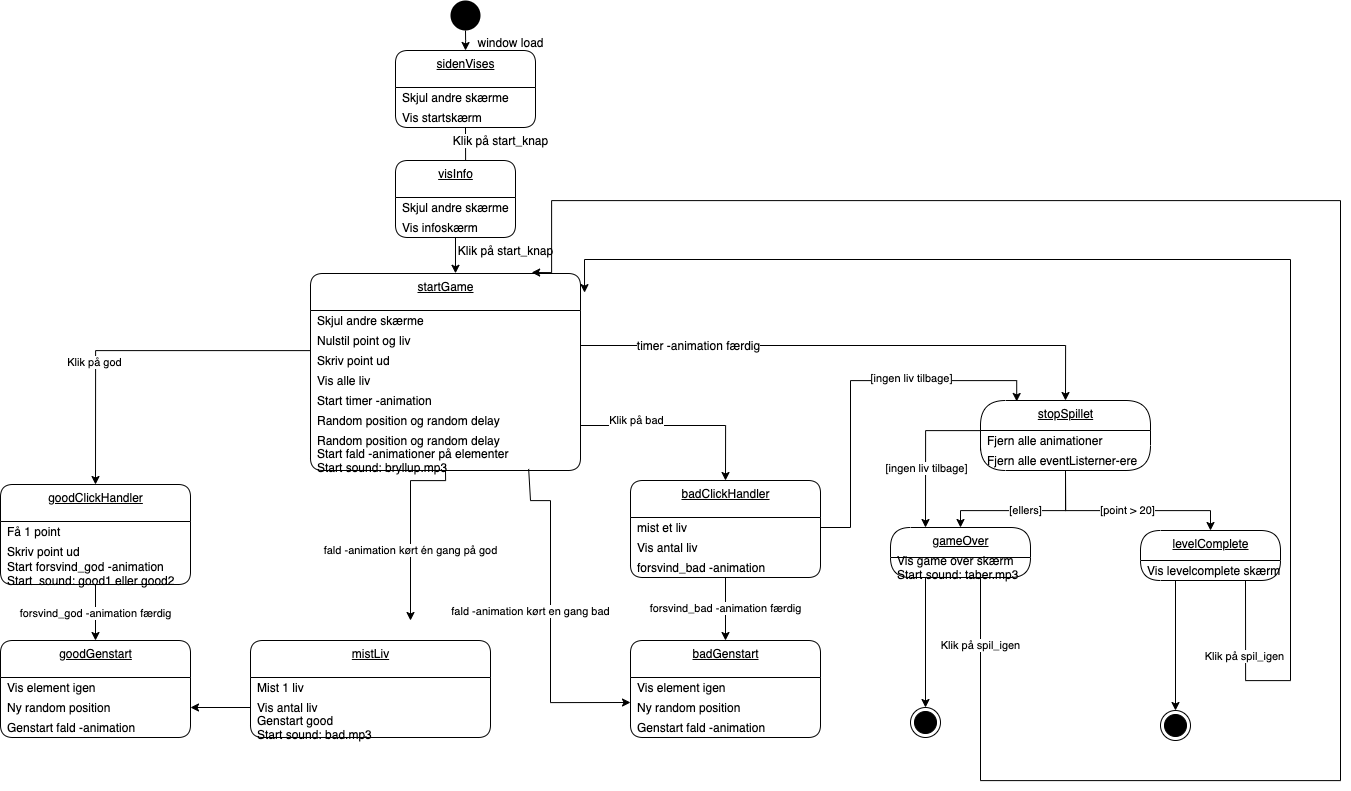

The diagram above was exported from draw.io. Its source (the exported page's mxGraphModel, read from the mxfile embedded in the PNG):
<mxGraphModel dx="1618" dy="1511" grid="1" gridSize="10" guides="1" tooltips="1" connect="1" arrows="1" fold="1" page="1" pageScale="1" pageWidth="827" pageHeight="1169" math="0" shadow="0">
  <root>
    <mxCell id="0" />
    <mxCell id="1" parent="0" />
    <mxCell id="23" value="&lt;span style=&quot;font-size: 12px&quot;&gt;window load&lt;/span&gt;" style="edgeStyle=orthogonalEdgeStyle;rounded=0;orthogonalLoop=1;jettySize=auto;html=1;exitX=0.5;exitY=1;exitDx=0;exitDy=0;" parent="1" source="2" edge="1">
      <mxGeometry y="45" relative="1" as="geometry">
        <mxPoint x="475" y="50" as="targetPoint" />
        <Array as="points">
          <mxPoint x="475" y="40" />
          <mxPoint x="475" y="40" />
        </Array>
        <mxPoint as="offset" />
      </mxGeometry>
    </mxCell>
    <mxCell id="2" value="" style="ellipse;fillColor=#000000;strokeColor=none;" parent="1" vertex="1">
      <mxGeometry x="460" width="30" height="30" as="geometry" />
    </mxCell>
    <mxCell id="25" value="startGame" style="swimlane;fontStyle=4;align=center;verticalAlign=top;childLayout=stackLayout;horizontal=1;startSize=37;horizontalStack=0;resizeParent=1;resizeParentMax=0;resizeLast=0;collapsible=0;marginBottom=0;html=1;rounded=1;absoluteArcSize=1;arcSize=25;" parent="1" vertex="1">
      <mxGeometry x="320" y="273" width="270" height="197" as="geometry" />
    </mxCell>
    <mxCell id="26" value="Skjul andre skærme" style="fillColor=none;strokeColor=none;align=left;verticalAlign=middle;spacingLeft=5;" parent="25" vertex="1">
      <mxGeometry y="37" width="270" height="20" as="geometry" />
    </mxCell>
    <mxCell id="46" value="Nulstil point og liv" style="fillColor=none;strokeColor=none;align=left;verticalAlign=middle;spacingLeft=5;" parent="25" vertex="1">
      <mxGeometry y="57" width="270" height="20" as="geometry" />
    </mxCell>
    <mxCell id="47" value="Skriv point ud" style="fillColor=none;strokeColor=none;align=left;verticalAlign=middle;spacingLeft=5;" parent="25" vertex="1">
      <mxGeometry y="77" width="270" height="20" as="geometry" />
    </mxCell>
    <mxCell id="48" value="Vis alle liv" style="fillColor=none;strokeColor=none;align=left;verticalAlign=middle;spacingLeft=5;" parent="25" vertex="1">
      <mxGeometry y="97" width="270" height="20" as="geometry" />
    </mxCell>
    <mxCell id="49" value="Start timer -animation" style="fillColor=none;strokeColor=none;align=left;verticalAlign=middle;spacingLeft=5;" parent="25" vertex="1">
      <mxGeometry y="117" width="270" height="20" as="geometry" />
    </mxCell>
    <mxCell id="50" value="Random position og random delay" style="fillColor=none;strokeColor=none;align=left;verticalAlign=middle;spacingLeft=5;" parent="25" vertex="1">
      <mxGeometry y="137" width="270" height="20" as="geometry" />
    </mxCell>
    <mxCell id="51" value="Random position og random delay" style="fillColor=none;strokeColor=none;align=left;verticalAlign=middle;spacingLeft=5;" parent="25" vertex="1">
      <mxGeometry y="157" width="270" height="20" as="geometry" />
    </mxCell>
    <mxCell id="52" value="Start fald -animationer på elementer&#10;Start sound: bryllup.mp3" style="fillColor=none;strokeColor=none;align=left;verticalAlign=middle;spacingLeft=5;" parent="25" vertex="1">
      <mxGeometry y="177" width="270" height="20" as="geometry" />
    </mxCell>
    <mxCell id="53" value="&lt;span style=&quot;font-size: 12px&quot;&gt;Klik på start_knap&lt;/span&gt;" style="edgeStyle=orthogonalEdgeStyle;rounded=0;orthogonalLoop=1;jettySize=auto;html=1;exitX=0.5;exitY=1;exitDx=0;exitDy=0;entryX=0.415;entryY=-0.113;entryDx=0;entryDy=0;entryPerimeter=0;" parent="1" source="65" target="122" edge="1">
      <mxGeometry x="-0.7204" y="35" relative="1" as="geometry">
        <mxPoint x="260" y="157" as="sourcePoint" />
        <mxPoint x="455" y="200" as="targetPoint" />
        <mxPoint as="offset" />
      </mxGeometry>
    </mxCell>
    <mxCell id="55" value="goodClickHandler" style="swimlane;fontStyle=4;align=center;verticalAlign=top;childLayout=stackLayout;horizontal=1;startSize=37;horizontalStack=0;resizeParent=1;resizeParentMax=0;resizeLast=0;collapsible=0;marginBottom=0;html=1;rounded=1;absoluteArcSize=1;arcSize=25;" parent="1" vertex="1">
      <mxGeometry x="10" y="484" width="190" height="100" as="geometry" />
    </mxCell>
    <mxCell id="56" value="Få 1 point" style="fillColor=none;strokeColor=none;align=left;verticalAlign=middle;spacingLeft=5;" parent="55" vertex="1">
      <mxGeometry y="37" width="190" height="20" as="geometry" />
    </mxCell>
    <mxCell id="57" value="Skriv point ud" style="fillColor=none;strokeColor=none;align=left;verticalAlign=middle;spacingLeft=5;" parent="55" vertex="1">
      <mxGeometry y="57" width="190" height="20" as="geometry" />
    </mxCell>
    <mxCell id="58" value="Start forsvind_god -animation&#10;Start  sound: good1 eller good2" style="fillColor=none;strokeColor=none;align=left;verticalAlign=middle;spacingLeft=5;" parent="55" vertex="1">
      <mxGeometry y="77" width="190" height="23" as="geometry" />
    </mxCell>
    <mxCell id="63" value="sidenVises" style="swimlane;fontStyle=4;align=center;verticalAlign=top;childLayout=stackLayout;horizontal=1;startSize=37;horizontalStack=0;resizeParent=1;resizeParentMax=0;resizeLast=0;collapsible=0;marginBottom=0;html=1;rounded=1;absoluteArcSize=1;arcSize=25;" parent="1" vertex="1">
      <mxGeometry x="405" y="50" width="140" height="77" as="geometry" />
    </mxCell>
    <mxCell id="64" value="Skjul andre skærme" style="fillColor=none;strokeColor=none;align=left;verticalAlign=middle;spacingLeft=5;" parent="63" vertex="1">
      <mxGeometry y="37" width="140" height="20" as="geometry" />
    </mxCell>
    <mxCell id="65" value="Vis startskærm" style="fillColor=none;strokeColor=none;align=left;verticalAlign=middle;spacingLeft=5;" parent="63" vertex="1">
      <mxGeometry y="57" width="140" height="20" as="geometry" />
    </mxCell>
    <mxCell id="68" value="goodGenstart" style="swimlane;fontStyle=4;align=center;verticalAlign=top;childLayout=stackLayout;horizontal=1;startSize=37;horizontalStack=0;resizeParent=1;resizeParentMax=0;resizeLast=0;collapsible=0;marginBottom=0;html=1;rounded=1;absoluteArcSize=1;arcSize=25;" parent="1" vertex="1">
      <mxGeometry x="10" y="640" width="190" height="97" as="geometry" />
    </mxCell>
    <mxCell id="69" value="Vis element igen" style="fillColor=none;strokeColor=none;align=left;verticalAlign=middle;spacingLeft=5;" parent="68" vertex="1">
      <mxGeometry y="37" width="190" height="20" as="geometry" />
    </mxCell>
    <mxCell id="70" value="Ny random position" style="fillColor=none;strokeColor=none;align=left;verticalAlign=middle;spacingLeft=5;" parent="68" vertex="1">
      <mxGeometry y="57" width="190" height="20" as="geometry" />
    </mxCell>
    <mxCell id="71" value="Genstart fald -animation" style="fillColor=none;strokeColor=none;align=left;verticalAlign=middle;spacingLeft=5;" parent="68" vertex="1">
      <mxGeometry y="77" width="190" height="20" as="geometry" />
    </mxCell>
    <mxCell id="72" value="forsvind_god -animation færdig" style="edgeStyle=orthogonalEdgeStyle;rounded=0;orthogonalLoop=1;jettySize=auto;html=1;exitX=0.5;exitY=1;exitDx=0;exitDy=0;entryX=0.5;entryY=0;entryDx=0;entryDy=0;" parent="1" source="58" target="68" edge="1">
      <mxGeometry relative="1" as="geometry" />
    </mxCell>
    <mxCell id="73" value="Klik på god" style="edgeStyle=orthogonalEdgeStyle;rounded=0;orthogonalLoop=1;jettySize=auto;html=1;exitX=0;exitY=0;exitDx=0;exitDy=0;entryX=0.5;entryY=0;entryDx=0;entryDy=0;" parent="1" source="48" target="55" edge="1">
      <mxGeometry x="0.3336" relative="1" as="geometry">
        <mxPoint x="-1" as="offset" />
      </mxGeometry>
    </mxCell>
    <mxCell id="74" value="fald -animation kørt én gang på god" style="edgeStyle=orthogonalEdgeStyle;rounded=0;orthogonalLoop=1;jettySize=auto;html=1;exitX=0.5;exitY=1;exitDx=0;exitDy=0;" parent="1" source="52" edge="1">
      <mxGeometry x="0.2593" relative="1" as="geometry">
        <Array as="points">
          <mxPoint x="455" y="480" />
          <mxPoint x="420" y="480" />
        </Array>
        <mxPoint as="offset" />
        <mxPoint x="420" y="620" as="targetPoint" />
      </mxGeometry>
    </mxCell>
    <mxCell id="75" value="badClickHandler" style="swimlane;fontStyle=4;align=center;verticalAlign=top;childLayout=stackLayout;horizontal=1;startSize=37;horizontalStack=0;resizeParent=1;resizeParentMax=0;resizeLast=0;collapsible=0;marginBottom=0;html=1;rounded=1;absoluteArcSize=1;arcSize=25;" parent="1" vertex="1">
      <mxGeometry x="640" y="480" width="190" height="97" as="geometry" />
    </mxCell>
    <mxCell id="76" value="mist et liv" style="fillColor=none;strokeColor=none;align=left;verticalAlign=middle;spacingLeft=5;" parent="75" vertex="1">
      <mxGeometry y="37" width="190" height="20" as="geometry" />
    </mxCell>
    <mxCell id="77" value="Vis antal liv" style="fillColor=none;strokeColor=none;align=left;verticalAlign=middle;spacingLeft=5;" parent="75" vertex="1">
      <mxGeometry y="57" width="190" height="20" as="geometry" />
    </mxCell>
    <mxCell id="78" value="forsvind_bad -animation" style="fillColor=none;strokeColor=none;align=left;verticalAlign=middle;spacingLeft=5;" parent="75" vertex="1">
      <mxGeometry y="77" width="190" height="20" as="geometry" />
    </mxCell>
    <mxCell id="79" value="badGenstart" style="swimlane;fontStyle=4;align=center;verticalAlign=top;childLayout=stackLayout;horizontal=1;startSize=37;horizontalStack=0;resizeParent=1;resizeParentMax=0;resizeLast=0;collapsible=0;marginBottom=0;html=1;rounded=1;absoluteArcSize=1;arcSize=25;" parent="1" vertex="1">
      <mxGeometry x="640" y="640" width="190" height="97" as="geometry" />
    </mxCell>
    <mxCell id="80" value="Vis element igen" style="fillColor=none;strokeColor=none;align=left;verticalAlign=middle;spacingLeft=5;" parent="79" vertex="1">
      <mxGeometry y="37" width="190" height="20" as="geometry" />
    </mxCell>
    <mxCell id="81" value="Ny random position" style="fillColor=none;strokeColor=none;align=left;verticalAlign=middle;spacingLeft=5;" parent="79" vertex="1">
      <mxGeometry y="57" width="190" height="20" as="geometry" />
    </mxCell>
    <mxCell id="82" value="Genstart fald -animation" style="fillColor=none;strokeColor=none;align=left;verticalAlign=middle;spacingLeft=5;" parent="79" vertex="1">
      <mxGeometry y="77" width="190" height="20" as="geometry" />
    </mxCell>
    <mxCell id="83" value="forsvind_bad -animation færdig" style="edgeStyle=orthogonalEdgeStyle;rounded=0;orthogonalLoop=1;jettySize=auto;html=1;exitX=0.5;exitY=1;exitDx=0;exitDy=0;entryX=0.5;entryY=0;entryDx=0;entryDy=0;" parent="1" source="78" target="79" edge="1">
      <mxGeometry relative="1" as="geometry" />
    </mxCell>
    <mxCell id="84" value="Klik på bad" style="edgeStyle=orthogonalEdgeStyle;rounded=0;orthogonalLoop=1;jettySize=auto;html=1;exitX=1;exitY=0.75;exitDx=0;exitDy=0;entryX=0.5;entryY=0;entryDx=0;entryDy=0;" parent="1" source="50" target="75" edge="1">
      <mxGeometry x="-0.4366" y="5" relative="1" as="geometry">
        <mxPoint as="offset" />
      </mxGeometry>
    </mxCell>
    <mxCell id="85" value="fald -animation kørt en gang bad" style="edgeStyle=orthogonalEdgeStyle;rounded=0;orthogonalLoop=1;jettySize=auto;html=1;entryX=0;entryY=0.25;entryDx=0;entryDy=0;exitX=0.808;exitY=0.923;exitDx=0;exitDy=0;exitPerimeter=0;" parent="1" source="52" edge="1">
      <mxGeometry x="-0.0329" y="-20" relative="1" as="geometry">
        <mxPoint x="540" y="490" as="sourcePoint" />
        <mxPoint x="640" y="702" as="targetPoint" />
        <Array as="points">
          <mxPoint x="540" y="469" />
          <mxPoint x="540" y="500" />
          <mxPoint x="560" y="500" />
          <mxPoint x="560" y="702" />
        </Array>
        <mxPoint as="offset" />
      </mxGeometry>
    </mxCell>
    <mxCell id="87" value="&lt;span style=&quot;font-size: 12px&quot;&gt;timer -animation færdig&lt;/span&gt;" style="edgeStyle=orthogonalEdgeStyle;rounded=0;orthogonalLoop=1;jettySize=auto;html=1;entryX=0.5;entryY=0;entryDx=0;entryDy=0;exitX=1;exitY=0.75;exitDx=0;exitDy=0;" parent="1" source="46" target="88" edge="1">
      <mxGeometry x="-0.566" relative="1" as="geometry">
        <mxPoint x="740.0000000000002" y="120" as="sourcePoint" />
        <mxPoint x="765" y="87" as="targetPoint" />
        <mxPoint as="offset" />
      </mxGeometry>
    </mxCell>
    <mxCell id="88" value="stopSpillet" style="swimlane;fontStyle=4;align=center;verticalAlign=top;childLayout=stackLayout;horizontal=1;startSize=30;horizontalStack=0;resizeParent=1;resizeParentMax=0;resizeLast=0;collapsible=0;marginBottom=0;html=1;rounded=1;absoluteArcSize=1;arcSize=50;" parent="1" vertex="1">
      <mxGeometry x="990" y="400" width="170" height="70" as="geometry" />
    </mxCell>
    <mxCell id="89" value="Fjern alle animationer" style="fillColor=none;strokeColor=none;align=left;verticalAlign=middle;spacingLeft=5;" parent="88" vertex="1">
      <mxGeometry y="30" width="170" height="20" as="geometry" />
    </mxCell>
    <mxCell id="90" value="Fjern alle eventListerner-ere" style="fillColor=none;strokeColor=none;align=left;verticalAlign=middle;spacingLeft=5;" parent="88" vertex="1">
      <mxGeometry y="50" width="170" height="20" as="geometry" />
    </mxCell>
    <mxCell id="91" value="[point &amp;gt; 20]" style="edgeStyle=orthogonalEdgeStyle;rounded=0;orthogonalLoop=1;jettySize=auto;html=1;exitX=0.5;exitY=1;exitDx=0;exitDy=0;entryX=0.5;entryY=0;entryDx=0;entryDy=0;" parent="1" source="90" target="92" edge="1">
      <mxGeometry relative="1" as="geometry">
        <mxPoint x="1060" y="520" as="targetPoint" />
        <Array as="points">
          <mxPoint x="1075" y="510" />
          <mxPoint x="1220" y="510" />
        </Array>
      </mxGeometry>
    </mxCell>
    <mxCell id="92" value="levelComplete" style="swimlane;fontStyle=4;align=center;verticalAlign=top;childLayout=stackLayout;horizontal=1;startSize=30;horizontalStack=0;resizeParent=1;resizeParentMax=0;resizeLast=0;collapsible=0;marginBottom=0;html=1;rounded=1;absoluteArcSize=1;arcSize=92;" parent="1" vertex="1">
      <mxGeometry x="1150" y="530" width="140" height="50" as="geometry" />
    </mxCell>
    <mxCell id="93" value="Vis levelcomplete skærm" style="fillColor=none;strokeColor=none;align=left;verticalAlign=middle;spacingLeft=5;" parent="92" vertex="1">
      <mxGeometry y="30" width="140" height="20" as="geometry" />
    </mxCell>
    <mxCell id="94" style="edgeStyle=orthogonalEdgeStyle;rounded=0;orthogonalLoop=1;jettySize=auto;html=1;exitX=0.25;exitY=1;exitDx=0;exitDy=0;entryX=0.5;entryY=0;entryDx=0;entryDy=0;" parent="1" source="93" target="102" edge="1">
      <mxGeometry relative="1" as="geometry">
        <mxPoint x="1185" y="620" as="targetPoint" />
      </mxGeometry>
    </mxCell>
    <mxCell id="95" value="gameOver" style="swimlane;fontStyle=4;align=center;verticalAlign=top;childLayout=stackLayout;horizontal=1;startSize=30;horizontalStack=0;resizeParent=1;resizeParentMax=0;resizeLast=0;collapsible=0;marginBottom=0;html=1;rounded=1;absoluteArcSize=1;arcSize=92;" parent="1" vertex="1">
      <mxGeometry x="900" y="527" width="140" height="50" as="geometry" />
    </mxCell>
    <mxCell id="96" value="Vis game over skærm&#10;Start sound: taber.mp3" style="fillColor=none;strokeColor=none;align=left;verticalAlign=middle;spacingLeft=5;" parent="95" vertex="1">
      <mxGeometry y="30" width="140" height="20" as="geometry" />
    </mxCell>
    <mxCell id="98" value="[ellers]" style="edgeStyle=orthogonalEdgeStyle;rounded=0;orthogonalLoop=1;jettySize=auto;html=1;exitX=0.5;exitY=1;exitDx=0;exitDy=0;entryX=0.5;entryY=0;entryDx=0;entryDy=0;" parent="1" source="90" target="95" edge="1">
      <mxGeometry relative="1" as="geometry">
        <mxPoint x="974" y="530" as="targetPoint" />
        <Array as="points">
          <mxPoint x="1075" y="510" />
          <mxPoint x="970" y="510" />
        </Array>
      </mxGeometry>
    </mxCell>
    <mxCell id="99" style="edgeStyle=orthogonalEdgeStyle;rounded=0;orthogonalLoop=1;jettySize=auto;html=1;exitX=0;exitY=0;exitDx=0;exitDy=0;entryX=0.25;entryY=0;entryDx=0;entryDy=0;" parent="1" source="90" target="95" edge="1">
      <mxGeometry relative="1" as="geometry">
        <mxPoint x="939" y="530" as="targetPoint" />
      </mxGeometry>
    </mxCell>
    <mxCell id="100" value="[ingen liv tilbage]" style="edgeLabel;html=1;align=center;verticalAlign=middle;resizable=0;points=[];" parent="99" vertex="1" connectable="0">
      <mxGeometry x="0.2849" relative="1" as="geometry">
        <mxPoint as="offset" />
      </mxGeometry>
    </mxCell>
    <mxCell id="101" value="" style="ellipse;html=1;shape=endState;fillColor=#000000;strokeColor=#000000;" parent="1" vertex="1">
      <mxGeometry x="920" y="707" width="30" height="30" as="geometry" />
    </mxCell>
    <mxCell id="102" value="" style="ellipse;html=1;shape=endState;fillColor=#000000;strokeColor=#000000;" parent="1" vertex="1">
      <mxGeometry x="1170" y="710" width="30" height="30" as="geometry" />
    </mxCell>
    <mxCell id="103" value="Klik på spil_igen" style="edgeStyle=orthogonalEdgeStyle;rounded=0;orthogonalLoop=1;jettySize=auto;html=1;exitX=0.75;exitY=1;exitDx=0;exitDy=0;entryX=0.819;entryY=-0.005;entryDx=0;entryDy=0;entryPerimeter=0;" parent="1" source="96" target="25" edge="1">
      <mxGeometry x="-0.9176" relative="1" as="geometry">
        <mxPoint x="710" y="263" as="targetPoint" />
        <Array as="points">
          <mxPoint x="990" y="577" />
          <mxPoint x="990" y="780" />
          <mxPoint x="1350" y="780" />
          <mxPoint x="1350" y="200" />
          <mxPoint x="561" y="200" />
        </Array>
        <mxPoint y="-1" as="offset" />
      </mxGeometry>
    </mxCell>
    <mxCell id="104" value="Klik på spil_igen" style="edgeStyle=orthogonalEdgeStyle;rounded=0;orthogonalLoop=1;jettySize=auto;html=1;exitX=0.75;exitY=1;exitDx=0;exitDy=0;entryX=1.015;entryY=0.097;entryDx=0;entryDy=0;entryPerimeter=0;" parent="1" source="93" target="25" edge="1">
      <mxGeometry x="-0.8851" relative="1" as="geometry">
        <mxPoint x="1255" y="780" as="targetPoint" />
        <Array as="points">
          <mxPoint x="1255" y="680" />
          <mxPoint x="1300" y="680" />
          <mxPoint x="1300" y="259" />
        </Array>
        <mxPoint x="-1" as="offset" />
      </mxGeometry>
    </mxCell>
    <mxCell id="109" style="edgeStyle=orthogonalEdgeStyle;rounded=0;orthogonalLoop=1;jettySize=auto;html=1;exitX=0.25;exitY=1;exitDx=0;exitDy=0;entryX=0.5;entryY=0;entryDx=0;entryDy=0;" parent="1" source="96" target="101" edge="1">
      <mxGeometry relative="1" as="geometry" />
    </mxCell>
    <mxCell id="110" style="edgeStyle=orthogonalEdgeStyle;rounded=0;orthogonalLoop=1;jettySize=auto;html=1;exitX=1;exitY=0.5;exitDx=0;exitDy=0;entryX=0.213;entryY=0.014;entryDx=0;entryDy=0;entryPerimeter=0;" parent="1" source="76" target="88" edge="1">
      <mxGeometry relative="1" as="geometry">
        <Array as="points">
          <mxPoint x="860" y="527" />
          <mxPoint x="860" y="380" />
          <mxPoint x="1026" y="380" />
        </Array>
      </mxGeometry>
    </mxCell>
    <mxCell id="111" value="[ingen liv tilbage]" style="edgeLabel;html=1;align=center;verticalAlign=middle;resizable=0;points=[];" parent="110" vertex="1" connectable="0">
      <mxGeometry x="-0.0005" y="1" relative="1" as="geometry">
        <mxPoint x="55" y="-2" as="offset" />
      </mxGeometry>
    </mxCell>
    <mxCell id="113" value="mistLiv" style="swimlane;fontStyle=4;align=center;verticalAlign=top;childLayout=stackLayout;horizontal=1;startSize=37;horizontalStack=0;resizeParent=1;resizeParentMax=0;resizeLast=0;collapsible=0;marginBottom=0;html=1;rounded=1;absoluteArcSize=1;arcSize=25;" parent="1" vertex="1">
      <mxGeometry x="260" y="640" width="240" height="97" as="geometry" />
    </mxCell>
    <mxCell id="114" value="Mist 1 liv" style="fillColor=none;strokeColor=none;align=left;verticalAlign=middle;spacingLeft=5;" parent="113" vertex="1">
      <mxGeometry y="37" width="240" height="20" as="geometry" />
    </mxCell>
    <mxCell id="115" value="Vis antal liv" style="fillColor=none;strokeColor=none;align=left;verticalAlign=middle;spacingLeft=5;" parent="113" vertex="1">
      <mxGeometry y="57" width="240" height="20" as="geometry" />
    </mxCell>
    <mxCell id="116" value="Genstart good&#10;Start sound: bad.mp3" style="fillColor=none;strokeColor=none;align=left;verticalAlign=middle;spacingLeft=5;" parent="113" vertex="1">
      <mxGeometry y="77" width="240" height="20" as="geometry" />
    </mxCell>
    <mxCell id="118" value="" style="edgeStyle=none;html=1;labelBackgroundColor=none;entryX=1;entryY=0.5;entryDx=0;entryDy=0;" parent="1" source="115" target="70" edge="1">
      <mxGeometry relative="1" as="geometry" />
    </mxCell>
    <mxCell id="121" value="visInfo" style="swimlane;fontStyle=4;align=center;verticalAlign=top;childLayout=stackLayout;horizontal=1;startSize=37;horizontalStack=0;resizeParent=1;resizeParentMax=0;resizeLast=0;collapsible=0;marginBottom=0;html=1;rounded=1;absoluteArcSize=1;arcSize=25;" parent="1" vertex="1">
      <mxGeometry x="405" y="160" width="120" height="77" as="geometry" />
    </mxCell>
    <mxCell id="122" value="Skjul andre skærme" style="fillColor=none;strokeColor=none;align=left;verticalAlign=middle;spacingLeft=5;" parent="121" vertex="1">
      <mxGeometry y="37" width="120" height="20" as="geometry" />
    </mxCell>
    <mxCell id="123" value="Vis infoskærm" style="fillColor=none;strokeColor=none;align=left;verticalAlign=middle;spacingLeft=5;" parent="121" vertex="1">
      <mxGeometry y="57" width="120" height="20" as="geometry" />
    </mxCell>
    <mxCell id="125" value="" style="edgeStyle=none;html=1;entryX=0.537;entryY=-0.001;entryDx=0;entryDy=0;entryPerimeter=0;" parent="1" source="123" target="25" edge="1">
      <mxGeometry relative="1" as="geometry" />
    </mxCell>
    <mxCell id="126" value="Klik på start_knap" style="text;html=1;resizable=0;autosize=1;align=center;verticalAlign=middle;points=[];fillColor=none;strokeColor=none;rounded=0;" parent="1" vertex="1">
      <mxGeometry x="460" y="240" width="110" height="20" as="geometry" />
    </mxCell>
  </root>
</mxGraphModel>